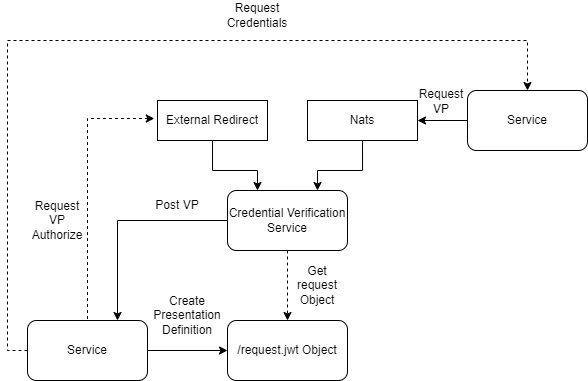

The diagram above was exported from draw.io. Its source (the exported page's mxGraphModel, read from the mxfile embedded in the PNG):
<mxGraphModel dx="660" dy="548" grid="1" gridSize="10" guides="1" tooltips="1" connect="1" arrows="1" fold="1" page="1" pageScale="1" pageWidth="827" pageHeight="1169" math="0" shadow="0">
  <root>
    <mxCell id="0" />
    <mxCell id="1" parent="0" />
    <mxCell id="A9oPcOYQPnibD4J5xH0L-7" style="edgeStyle=orthogonalEdgeStyle;rounded=0;orthogonalLoop=1;jettySize=auto;html=1;exitX=0.5;exitY=1;exitDx=0;exitDy=0;entryX=0.5;entryY=0;entryDx=0;entryDy=0;dashed=1;" edge="1" parent="1" source="A9oPcOYQPnibD4J5xH0L-1" target="A9oPcOYQPnibD4J5xH0L-6">
      <mxGeometry relative="1" as="geometry" />
    </mxCell>
    <mxCell id="A9oPcOYQPnibD4J5xH0L-20" style="edgeStyle=orthogonalEdgeStyle;rounded=0;orthogonalLoop=1;jettySize=auto;html=1;exitX=0;exitY=0.5;exitDx=0;exitDy=0;entryX=0.75;entryY=0;entryDx=0;entryDy=0;" edge="1" parent="1" source="A9oPcOYQPnibD4J5xH0L-1" target="A9oPcOYQPnibD4J5xH0L-9">
      <mxGeometry relative="1" as="geometry" />
    </mxCell>
    <mxCell id="A9oPcOYQPnibD4J5xH0L-1" value="Credential Verification Service" style="rounded=1;whiteSpace=wrap;html=1;" vertex="1" parent="1">
      <mxGeometry x="320" y="420" width="120" height="60" as="geometry" />
    </mxCell>
    <mxCell id="A9oPcOYQPnibD4J5xH0L-4" style="edgeStyle=orthogonalEdgeStyle;rounded=0;orthogonalLoop=1;jettySize=auto;html=1;exitX=0.5;exitY=1;exitDx=0;exitDy=0;entryX=0.25;entryY=0;entryDx=0;entryDy=0;" edge="1" parent="1" source="A9oPcOYQPnibD4J5xH0L-2" target="A9oPcOYQPnibD4J5xH0L-1">
      <mxGeometry relative="1" as="geometry">
        <Array as="points">
          <mxPoint x="305" y="400" />
          <mxPoint x="350" y="400" />
        </Array>
      </mxGeometry>
    </mxCell>
    <mxCell id="A9oPcOYQPnibD4J5xH0L-11" style="edgeStyle=orthogonalEdgeStyle;rounded=0;orthogonalLoop=1;jettySize=auto;html=1;exitX=-0.029;exitY=0.45;exitDx=0;exitDy=0;dashed=1;startArrow=classic;startFill=1;endArrow=none;endFill=0;exitPerimeter=0;" edge="1" parent="1" source="A9oPcOYQPnibD4J5xH0L-2" target="A9oPcOYQPnibD4J5xH0L-9">
      <mxGeometry relative="1" as="geometry">
        <mxPoint x="220" y="350" as="sourcePoint" />
      </mxGeometry>
    </mxCell>
    <mxCell id="A9oPcOYQPnibD4J5xH0L-2" value="External Redirect" style="rounded=0;whiteSpace=wrap;html=1;" vertex="1" parent="1">
      <mxGeometry x="250" y="330" width="110" height="40" as="geometry" />
    </mxCell>
    <mxCell id="A9oPcOYQPnibD4J5xH0L-5" style="edgeStyle=orthogonalEdgeStyle;rounded=0;orthogonalLoop=1;jettySize=auto;html=1;exitX=0.5;exitY=1;exitDx=0;exitDy=0;entryX=0.75;entryY=0;entryDx=0;entryDy=0;" edge="1" parent="1" source="A9oPcOYQPnibD4J5xH0L-3" target="A9oPcOYQPnibD4J5xH0L-1">
      <mxGeometry relative="1" as="geometry">
        <Array as="points">
          <mxPoint x="455" y="400" />
          <mxPoint x="410" y="400" />
        </Array>
      </mxGeometry>
    </mxCell>
    <mxCell id="A9oPcOYQPnibD4J5xH0L-3" value="Nats" style="rounded=0;whiteSpace=wrap;html=1;" vertex="1" parent="1">
      <mxGeometry x="400" y="330" width="110" height="40" as="geometry" />
    </mxCell>
    <mxCell id="A9oPcOYQPnibD4J5xH0L-6" value="/request.jwt Object" style="rounded=1;whiteSpace=wrap;html=1;" vertex="1" parent="1">
      <mxGeometry x="320" y="550" width="120" height="60" as="geometry" />
    </mxCell>
    <mxCell id="A9oPcOYQPnibD4J5xH0L-8" value="Get request Object" style="text;html=1;align=center;verticalAlign=middle;whiteSpace=wrap;rounded=0;" vertex="1" parent="1">
      <mxGeometry x="380" y="500" width="60" height="30" as="geometry" />
    </mxCell>
    <mxCell id="A9oPcOYQPnibD4J5xH0L-10" style="edgeStyle=orthogonalEdgeStyle;rounded=0;orthogonalLoop=1;jettySize=auto;html=1;exitX=1;exitY=0.5;exitDx=0;exitDy=0;entryX=0;entryY=0.5;entryDx=0;entryDy=0;" edge="1" parent="1" source="A9oPcOYQPnibD4J5xH0L-9" target="A9oPcOYQPnibD4J5xH0L-6">
      <mxGeometry relative="1" as="geometry" />
    </mxCell>
    <mxCell id="A9oPcOYQPnibD4J5xH0L-24" style="edgeStyle=orthogonalEdgeStyle;rounded=0;orthogonalLoop=1;jettySize=auto;html=1;exitX=0;exitY=0.5;exitDx=0;exitDy=0;entryX=0.5;entryY=0;entryDx=0;entryDy=0;dashed=1;" edge="1" parent="1" source="A9oPcOYQPnibD4J5xH0L-9" target="A9oPcOYQPnibD4J5xH0L-12">
      <mxGeometry relative="1" as="geometry">
        <Array as="points">
          <mxPoint x="100" y="580" />
          <mxPoint x="100" y="270" />
          <mxPoint x="620" y="270" />
        </Array>
      </mxGeometry>
    </mxCell>
    <mxCell id="A9oPcOYQPnibD4J5xH0L-9" value="Service" style="rounded=1;whiteSpace=wrap;html=1;" vertex="1" parent="1">
      <mxGeometry x="120" y="550" width="120" height="60" as="geometry" />
    </mxCell>
    <mxCell id="A9oPcOYQPnibD4J5xH0L-14" style="edgeStyle=orthogonalEdgeStyle;rounded=0;orthogonalLoop=1;jettySize=auto;html=1;" edge="1" parent="1" source="A9oPcOYQPnibD4J5xH0L-12" target="A9oPcOYQPnibD4J5xH0L-3">
      <mxGeometry relative="1" as="geometry" />
    </mxCell>
    <mxCell id="A9oPcOYQPnibD4J5xH0L-12" value="Service" style="rounded=1;whiteSpace=wrap;html=1;" vertex="1" parent="1">
      <mxGeometry x="560" y="320" width="120" height="60" as="geometry" />
    </mxCell>
    <mxCell id="A9oPcOYQPnibD4J5xH0L-15" value="Request&lt;div&gt;VP Authorize&lt;/div&gt;" style="text;html=1;align=center;verticalAlign=middle;whiteSpace=wrap;rounded=0;" vertex="1" parent="1">
      <mxGeometry x="120" y="435" width="60" height="30" as="geometry" />
    </mxCell>
    <mxCell id="A9oPcOYQPnibD4J5xH0L-16" value="Request&lt;div&gt;VP&lt;/div&gt;" style="text;html=1;align=center;verticalAlign=middle;whiteSpace=wrap;rounded=0;" vertex="1" parent="1">
      <mxGeometry x="504" y="316" width="60" height="30" as="geometry" />
    </mxCell>
    <mxCell id="A9oPcOYQPnibD4J5xH0L-18" value="Create Presentation Definition" style="text;html=1;align=center;verticalAlign=middle;whiteSpace=wrap;rounded=0;" vertex="1" parent="1">
      <mxGeometry x="250" y="530" width="60" height="30" as="geometry" />
    </mxCell>
    <mxCell id="A9oPcOYQPnibD4J5xH0L-21" value="Post VP" style="text;html=1;align=center;verticalAlign=middle;whiteSpace=wrap;rounded=0;" vertex="1" parent="1">
      <mxGeometry x="240" y="420" width="60" height="30" as="geometry" />
    </mxCell>
    <mxCell id="A9oPcOYQPnibD4J5xH0L-25" value="Request Credentials" style="text;html=1;align=center;verticalAlign=middle;whiteSpace=wrap;rounded=0;" vertex="1" parent="1">
      <mxGeometry x="300" y="230" width="100" height="30" as="geometry" />
    </mxCell>
  </root>
</mxGraphModel>